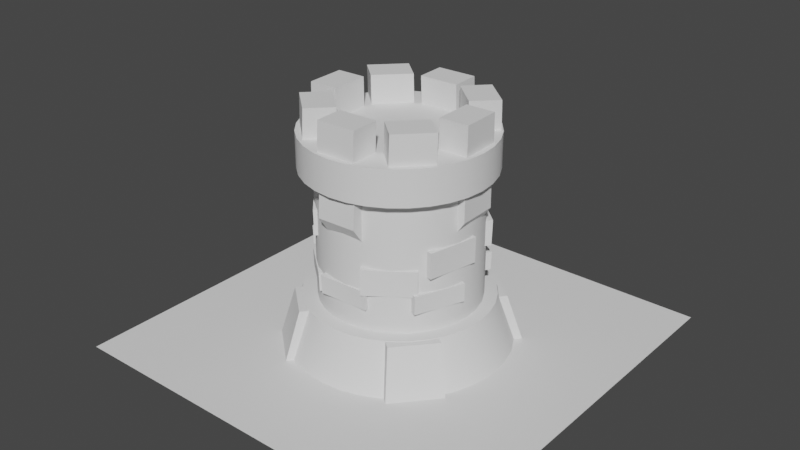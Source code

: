 # Source: torre.blend  (saved by Blender 2.82.7; exported with 4.5.12 LTS)
import bpy
from mathutils import Matrix  # noqa: F401  (used for matrix-valued properties, if any)

bpy.ops.wm.read_factory_settings(use_empty=True)
scene = bpy.context.scene
scene.name = 'Scene'

# ---- collections
col_collection = bpy.data.collections.new('Collection'); scene.collection.children.link(col_collection)

# ---- node groups
ng_auto_smooth = bpy.data.node_groups.new('Auto Smooth', 'GeometryNodeTree')
_s = ng_auto_smooth.interface.new_socket(name='Geometry', in_out='OUTPUT', socket_type='NodeSocketGeometry')
_s = ng_auto_smooth.interface.new_socket(name='Geometry', in_out='INPUT', socket_type='NodeSocketGeometry')
_s = ng_auto_smooth.interface.new_socket(name='Angle', in_out='INPUT', socket_type='NodeSocketFloat')
_s.subtype = 'ANGLE'
_s.min_value = 0.0
_s.max_value = 3.142
ng_auto_smooth.is_modifier = True
_N = ng_auto_smooth.nodes; _L = ng_auto_smooth.links
n0 = _N.new('NodeGroupOutput'); n0.name = 'Group Output'; n0.location = (480, -100)
n1 = _N.new('NodeGroupInput'); n1.name = 'Group Input'; n1.location = (-420, -300)
n2 = _N.new('NodeGroupInput'); n2.name = 'Group Input.001'; n2.location = (-60, -100)
n3 = _N.new('GeometryNodeSetShadeSmooth'); n3.name = 'Set Shade Smooth'; n3.location = (120, -100)
n3.domain = 'EDGE'
n4 = _N.new('GeometryNodeSetShadeSmooth'); n4.name = 'Set Shade Smooth.001'; n4.location = (300, -100)
n5 = _N.new('GeometryNodeInputMeshEdgeAngle'); n5.name = 'Edge Angle'; n5.location = (-420, -220)
n6 = _N.new('GeometryNodeInputEdgeSmooth'); n6.name = 'Is Edge Smooth'; n6.location = (-60, -160)
n7 = _N.new('GeometryNodeInputShadeSmooth'); n7.name = 'Is Face Smooth'; n7.location = (-240, -340)
n8 = _N.new('FunctionNodeBooleanMath'); n8.name = 'Boolean Math'; n8.location = (-60, -220)
n9 = _N.new('FunctionNodeCompare'); n9.name = 'Compare'; n9.location = (-240, -180)
n9.operation = 'LESS_EQUAL'
_L.new(n5.outputs[0], n9.inputs[0])
_L.new(n4.outputs[0], n0.inputs[0])
_L.new(n1.outputs[1], n9.inputs[1])
_L.new(n9.outputs[0], n8.inputs[0])
_L.new(n7.outputs[0], n8.inputs[1])
_L.new(n2.outputs[0], n3.inputs[0])
_L.new(n6.outputs[0], n3.inputs[1])
_L.new(n3.outputs[0], n4.inputs[0])
_L.new(n8.outputs[0], n3.inputs[2])
n0.is_active_output = True

# ---- world
world_world = bpy.data.worlds.new('World'); scene.world = world_world
world_world.use_nodes = True; world_world.node_tree.nodes.clear()
_N = world_world.node_tree.nodes; _L = world_world.node_tree.links
n0 = _N.new('ShaderNodeOutputWorld'); n0.name = 'World Output'; n0.location = (300, 300)
n1 = _N.new('ShaderNodeBackground'); n1.name = 'Background'; n1.location = (10, 300)
n1.inputs[0].default_value = (0.05088, 0.05088, 0.05088, 1.0)
_L.new(n1.outputs[0], n0.inputs[0])
n0.is_active_output = True
world_world.color = (0.05088, 0.05088, 0.05088)
world_world.use_sun_shadow = False
world_world.sun_shadow_jitter_overblur = 0.0

# ---- meshes
me_cylinder = bpy.data.meshes.new('Cylinder')
me_cylinder.from_pydata([(-2.998e-09, 0.9438, -1.0), (9.597e-10, 0.7776, 0.8983), (0.1841, 0.9257, -1.0), (0.1517, 0.7627, 0.8983), (0.3612, 0.872, -1.0), (0.2976, 0.7184, 0.8983), (0.5243, 0.7847, -1.0), (0.432, 0.6466, 0.8983), (0.6674, 0.6674, -1.0), (0.5498, 0.5498, 0.8983), (0.7847, 0.5243, -1.0), (0.6466, 0.432, 0.8983), (0.872, 0.3612, -1.0), (0.7184, 0.2976, 0.8983), (0.9257, 0.1841, -1.0), (0.7627, 0.1517, 0.8983), (0.9438, 8.652e-08, -1.0), (0.7776, 9.413e-08, 0.8983), (0.9257, -0.1841, -1.0), (0.7627, -0.1517, 0.8983), (0.872, -0.3612, -1.0), (0.7184, -0.2976, 0.8983), (0.7847, -0.5243, -1.0), (0.6466, -0.432, 0.8983), (0.6674, -0.6674, -1.0), (0.5498, -0.5498, 0.8983), (0.5243, -0.7847, -1.0), (0.432, -0.6466, 0.8983), (0.3612, -0.872, -1.0), (0.2976, -0.7184, 0.8983), (0.1841, -0.9257, -1.0), (0.1517, -0.7627, 0.8983), (-3.105e-07, -0.9438, -1.0), (-2.524e-07, -0.7776, 0.8983), (-0.1841, -0.9257, -1.0), (-0.1517, -0.7627, 0.8983), (-0.3612, -0.872, -1.0), (-0.2976, -0.7184, 0.8983), (-0.5243, -0.7847, -1.0), (-0.432, -0.6466, 0.8983), (-0.6674, -0.6674, -1.0), (-0.5498, -0.5498, 0.8983), (-0.7847, -0.5243, -1.0), (-0.6466, -0.432, 0.8983), (-0.872, -0.3612, -1.0), (-0.7184, -0.2976, 0.8983), (-0.9257, -0.1841, -1.0), (-0.7627, -0.1517, 0.8983), (-0.9438, 9.266e-07, -1.0), (-0.7776, 7.863e-07, 0.8983), (-0.9257, 0.1841, -1.0), (-0.7627, 0.1517, 0.8983), (-0.872, 0.3612, -1.0), (-0.7184, 0.2976, 0.8983), (-0.7847, 0.5243, -1.0), (-0.6465, 0.432, 0.8983), (-0.6674, 0.6674, -1.0), (-0.5498, 0.5498, 0.8983), (-0.5243, 0.7847, -1.0), (-0.432, 0.6466, 0.8983), (-0.3612, 0.872, -1.0), (-0.2976, 0.7184, 0.8983), (-0.1841, 0.9257, -1.0), (-0.1517, 0.7627, 0.8983)], [], [(0, 1, 3, 2), (2, 3, 5, 4), (4, 5, 7, 6), (6, 7, 9, 8), (8, 9, 11, 10), (10, 11, 13, 12), (12, 13, 15, 14), (14, 15, 17, 16), (16, 17, 19, 18), (18, 19, 21, 20), (20, 21, 23, 22), (22, 23, 25, 24), (24, 25, 27, 26), (26, 27, 29, 28), (28, 29, 31, 30), (30, 31, 33, 32), (32, 33, 35, 34), (34, 35, 37, 36), (36, 37, 39, 38), (38, 39, 41, 40), (40, 41, 43, 42), (42, 43, 45, 44), (44, 45, 47, 46), (46, 47, 49, 48), (48, 49, 51, 50), (50, 51, 53, 52), (52, 53, 55, 54), (54, 55, 57, 56), (56, 57, 59, 58), (58, 59, 61, 60), (3, 1, 63, 61, 59, 57, 55, 53, 51, 49, 47, 45, 43, 41, 39, 37, 35, 33, 31, 29, 27, 25, 23, 21, 19, 17, 15, 13, 11, 9, 7, 5), (60, 61, 63, 62), (62, 63, 1, 0), (0, 2, 4, 6, 8, 10, 12, 14, 16, 18, 20, 22, 24, 26, 28, 30, 32, 34, 36, 38, 40, 42, 44, 46, 48, 50, 52, 54, 56, 58, 60, 62)])
me_cylinder.polygons.foreach_set('use_smooth', [True] * 34)
_uv = me_cylinder.uv_layers.new(name='UVMap')
_uv.uv.foreach_set('vector', [1.0, 0.5, 1.0, 1.0, 0.9688, 1.0, 0.9688, 0.5, 0.9688, 0.5, 0.9688, 1.0, 0.9375, 1.0, 0.9375, 0.5, 0.9375, 0.5, 0.9375, 1.0, 0.9062, 1.0, 0.9062, 0.5, 0.9062, 0.5, 0.9062, 1.0, 0.875, 1.0, 0.875, 0.5, 0.875, 0.5, 0.875, 1.0, 0.8438, 1.0, 0.8438, 0.5, 0.8438, 0.5, 0.8438, 1.0, 0.8125, 1.0, 0.8125, 0.5, 0.8125, 0.5, 0.8125, 1.0, 0.7812, 1.0, 0.7812, 0.5, 0.7812, 0.5, 0.7812, 1.0, 0.75, 1.0, 0.75, 0.5, 0.75, 0.5, 0.75, 1.0, 0.7188, 1.0, 0.7188, 0.5, 0.7188, 0.5, 0.7188, 1.0, 0.6875, 1.0, 0.6875, 0.5, 0.6875, 0.5, 0.6875, 1.0, 0.6562, 1.0, 0.6562, 0.5, 0.6562, 0.5, 0.6562, 1.0, 0.625, 1.0, 0.625, 0.5, 0.625, 0.5, 0.625, 1.0, 0.5938, 1.0, 0.5938, 0.5, 0.5938, 0.5, 0.5938, 1.0, 0.5625, 1.0, 0.5625, 0.5, 0.5625, 0.5, 0.5625, 1.0, 0.5312, 1.0, 0.5312, 0.5, 0.5312, 0.5, 0.5312, 1.0, 0.5, 1.0, 0.5, 0.5, 0.5, 0.5, 0.5, 1.0, 0.4688, 1.0, 0.4688, 0.5, 0.4688, 0.5, 0.4688, 1.0, 0.4375, 1.0, 0.4375, 0.5, 0.4375, 0.5, 0.4375, 1.0, 0.4062, 1.0, 0.4062, 0.5, 0.4062, 0.5, 0.4062, 1.0, 0.375, 1.0, 0.375, 0.5, 0.375, 0.5, 0.375, 1.0, 0.3438, 1.0, 0.3438, 0.5, 0.3438, 0.5, 0.3438, 1.0, 0.3125, 1.0, 0.3125, 0.5, 0.3125, 0.5, 0.3125, 1.0, 0.2812, 1.0, 0.2812, 0.5, 0.2812, 0.5, 0.2812, 1.0, 0.25, 1.0, 0.25, 0.5, 0.25, 0.5, 0.25, 1.0, 0.2188, 1.0, 0.2188, 0.5, 0.2188, 0.5, 0.2188, 1.0, 0.1875, 1.0, 0.1875, 0.5, 0.1875, 0.5, 0.1875, 1.0, 0.1562, 1.0, 0.1562, 0.5, 0.1562, 0.5, 0.1562, 1.0, 0.125, 1.0, 0.125, 0.5, 0.125, 0.5, 0.125, 1.0, 0.09375, 1.0, 0.09375, 0.5, 0.09375, 0.5, 0.09375, 1.0, 0.0625, 1.0, 0.0625, 0.5, 0.2968, 0.4854, 0.25, 0.49, 0.2032, 0.4854, 0.1582, 0.4717, 0.1167, 0.4496, 0.08029, 0.4197, 0.05045, 0.3833, 0.02827, 0.3418, 0.01461, 0.2968, 0.01, 0.25, 0.01461, 0.2032, 0.02827, 0.1582, 0.05045, 0.1167, 0.08029, 0.08029, 0.1167, 0.05045, 0.1582, 0.02827, 0.2032, 0.01461, 0.25, 0.01, 0.2968, 0.01461, 0.3418, 0.02827, 0.3833, 0.05045, 0.4197, 0.08029, 0.4496, 0.1167, 0.4717, 0.1582, 0.4854, 0.2032, 0.49, 0.25, 0.4854, 0.2968, 0.4717, 0.3418, 0.4496, 0.3833, 0.4197, 0.4197, 0.3833, 0.4496, 0.3418, 0.4717, 0.0625, 0.5, 0.0625, 1.0, 0.03125, 1.0, 0.03125, 0.5, 0.03125, 0.5, 0.03125, 1.0, 0.0, 1.0, 0.0, 0.5, 0.75, 0.49, 0.7968, 0.4854, 0.8418, 0.4717, 0.8833, 0.4496, 0.9197, 0.4197, 0.9496, 0.3833, 0.9717, 0.3418, 0.9854, 0.2968, 0.99, 0.25, 0.9854, 0.2032, 0.9717, 0.1582, 0.9496, 0.1167, 0.9197, 0.08029, 0.8833, 0.05045, 0.8418, 0.02827, 0.7968, 0.01461, 0.75, 0.01, 0.7032, 0.01461, 0.6582, 0.02827, 0.6167, 0.05045, 0.5803, 0.08029, 0.5504, 0.1167, 0.5283, 0.1582, 0.5146, 0.2032, 0.51, 0.25, 0.5146, 0.2968, 0.5283, 0.3418, 0.5504, 0.3833, 0.5803, 0.4197, 0.6167, 0.4496, 0.6582, 0.4717, 0.7032, 0.4854])
me_cylinder.use_remesh_fix_poles = True
me_cylinder.use_remesh_preserve_attributes = False
me_cylinder.use_mirror_vertex_groups = False
me_cylinder.update()
me_cylinder_001 = bpy.data.meshes.new('Cylinder.001')
me_cylinder_001.from_pydata([(0.0, 1.0, -1.0), (0.0, 1.0, 1.0), (0.1951, 0.9808, -1.0), (0.1951, 0.9808, 1.0), (0.3827, 0.9239, -1.0), (0.3827, 0.9239, 1.0), (0.5556, 0.8315, -1.0), (0.5556, 0.8315, 1.0), (0.7071, 0.7071, -1.0), (0.7071, 0.7071, 1.0), (0.8315, 0.5556, -1.0), (0.8315, 0.5556, 1.0), (0.9239, 0.3827, -1.0), (0.9239, 0.3827, 1.0), (0.9808, 0.1951, -1.0), (0.9808, 0.1951, 1.0), (1.0, 7.55e-08, -1.0), (1.0, 7.55e-08, 1.0), (0.9808, -0.1951, -1.0), (0.9808, -0.1951, 1.0), (0.9239, -0.3827, -1.0), (0.9239, -0.3827, 1.0), (0.8315, -0.5556, -1.0), (0.8315, -0.5556, 1.0), (0.7071, -0.7071, -1.0), (0.7071, -0.7071, 1.0), (0.5556, -0.8315, -1.0), (0.5556, -0.8315, 1.0), (0.3827, -0.9239, -1.0), (0.3827, -0.9239, 1.0), (0.1951, -0.9808, -1.0), (0.1951, -0.9808, 1.0), (-3.258e-07, -1.0, -1.0), (-3.258e-07, -1.0, 1.0), (-0.1951, -0.9808, -1.0), (-0.1951, -0.9808, 1.0), (-0.3827, -0.9239, -1.0), (-0.3827, -0.9239, 1.0), (-0.5556, -0.8315, -1.0), (-0.5556, -0.8315, 1.0), (-0.7071, -0.7071, -1.0), (-0.7071, -0.7071, 1.0), (-0.8315, -0.5556, -1.0), (-0.8315, -0.5556, 1.0), (-0.9239, -0.3827, -1.0), (-0.9239, -0.3827, 1.0), (-0.9808, -0.1951, -1.0), (-0.9808, -0.1951, 1.0), (-1.0, 9.656e-07, -1.0), (-1.0, 9.656e-07, 1.0), (-0.9808, 0.1951, -1.0), (-0.9808, 0.1951, 1.0), (-0.9239, 0.3827, -1.0), (-0.9239, 0.3827, 1.0), (-0.8315, 0.5556, -1.0), (-0.8315, 0.5556, 1.0), (-0.7071, 0.7071, -1.0), (-0.7071, 0.7071, 1.0), (-0.5556, 0.8315, -1.0), (-0.5556, 0.8315, 1.0), (-0.3827, 0.9239, -1.0), (-0.3827, 0.9239, 1.0), (-0.1951, 0.9808, -1.0), (-0.1951, 0.9808, 1.0)], [], [(0, 1, 3, 2), (2, 3, 5, 4), (4, 5, 7, 6), (6, 7, 9, 8), (8, 9, 11, 10), (10, 11, 13, 12), (12, 13, 15, 14), (14, 15, 17, 16), (16, 17, 19, 18), (18, 19, 21, 20), (20, 21, 23, 22), (22, 23, 25, 24), (24, 25, 27, 26), (26, 27, 29, 28), (28, 29, 31, 30), (30, 31, 33, 32), (32, 33, 35, 34), (34, 35, 37, 36), (36, 37, 39, 38), (38, 39, 41, 40), (40, 41, 43, 42), (42, 43, 45, 44), (44, 45, 47, 46), (46, 47, 49, 48), (48, 49, 51, 50), (50, 51, 53, 52), (52, 53, 55, 54), (54, 55, 57, 56), (56, 57, 59, 58), (58, 59, 61, 60), (3, 1, 63, 61, 59, 57, 55, 53, 51, 49, 47, 45, 43, 41, 39, 37, 35, 33, 31, 29, 27, 25, 23, 21, 19, 17, 15, 13, 11, 9, 7, 5), (60, 61, 63, 62), (62, 63, 1, 0), (0, 2, 4, 6, 8, 10, 12, 14, 16, 18, 20, 22, 24, 26, 28, 30, 32, 34, 36, 38, 40, 42, 44, 46, 48, 50, 52, 54, 56, 58, 60, 62)])
me_cylinder_001.polygons.foreach_set('use_smooth', [True] * 34)
_uv = me_cylinder_001.uv_layers.new(name='UVMap')
_uv.uv.foreach_set('vector', [1.0, 0.5, 1.0, 1.0, 0.9688, 1.0, 0.9688, 0.5, 0.9688, 0.5, 0.9688, 1.0, 0.9375, 1.0, 0.9375, 0.5, 0.9375, 0.5, 0.9375, 1.0, 0.9062, 1.0, 0.9062, 0.5, 0.9062, 0.5, 0.9062, 1.0, 0.875, 1.0, 0.875, 0.5, 0.875, 0.5, 0.875, 1.0, 0.8438, 1.0, 0.8438, 0.5, 0.8438, 0.5, 0.8438, 1.0, 0.8125, 1.0, 0.8125, 0.5, 0.8125, 0.5, 0.8125, 1.0, 0.7812, 1.0, 0.7812, 0.5, 0.7812, 0.5, 0.7812, 1.0, 0.75, 1.0, 0.75, 0.5, 0.75, 0.5, 0.75, 1.0, 0.7188, 1.0, 0.7188, 0.5, 0.7188, 0.5, 0.7188, 1.0, 0.6875, 1.0, 0.6875, 0.5, 0.6875, 0.5, 0.6875, 1.0, 0.6562, 1.0, 0.6562, 0.5, 0.6562, 0.5, 0.6562, 1.0, 0.625, 1.0, 0.625, 0.5, 0.625, 0.5, 0.625, 1.0, 0.5938, 1.0, 0.5938, 0.5, 0.5938, 0.5, 0.5938, 1.0, 0.5625, 1.0, 0.5625, 0.5, 0.5625, 0.5, 0.5625, 1.0, 0.5312, 1.0, 0.5312, 0.5, 0.5312, 0.5, 0.5312, 1.0, 0.5, 1.0, 0.5, 0.5, 0.5, 0.5, 0.5, 1.0, 0.4688, 1.0, 0.4688, 0.5, 0.4688, 0.5, 0.4688, 1.0, 0.4375, 1.0, 0.4375, 0.5, 0.4375, 0.5, 0.4375, 1.0, 0.4062, 1.0, 0.4062, 0.5, 0.4062, 0.5, 0.4062, 1.0, 0.375, 1.0, 0.375, 0.5, 0.375, 0.5, 0.375, 1.0, 0.3438, 1.0, 0.3438, 0.5, 0.3438, 0.5, 0.3438, 1.0, 0.3125, 1.0, 0.3125, 0.5, 0.3125, 0.5, 0.3125, 1.0, 0.2812, 1.0, 0.2812, 0.5, 0.2812, 0.5, 0.2812, 1.0, 0.25, 1.0, 0.25, 0.5, 0.25, 0.5, 0.25, 1.0, 0.2188, 1.0, 0.2188, 0.5, 0.2188, 0.5, 0.2188, 1.0, 0.1875, 1.0, 0.1875, 0.5, 0.1875, 0.5, 0.1875, 1.0, 0.1562, 1.0, 0.1562, 0.5, 0.1562, 0.5, 0.1562, 1.0, 0.125, 1.0, 0.125, 0.5, 0.125, 0.5, 0.125, 1.0, 0.09375, 1.0, 0.09375, 0.5, 0.09375, 0.5, 0.09375, 1.0, 0.0625, 1.0, 0.0625, 0.5, 0.2968, 0.4854, 0.25, 0.49, 0.2032, 0.4854, 0.1582, 0.4717, 0.1167, 0.4496, 0.08029, 0.4197, 0.05045, 0.3833, 0.02827, 0.3418, 0.01461, 0.2968, 0.01, 0.25, 0.01461, 0.2032, 0.02827, 0.1582, 0.05045, 0.1167, 0.08029, 0.08029, 0.1167, 0.05045, 0.1582, 0.02827, 0.2032, 0.01461, 0.25, 0.01, 0.2968, 0.01461, 0.3418, 0.02827, 0.3833, 0.05045, 0.4197, 0.08029, 0.4496, 0.1167, 0.4717, 0.1582, 0.4854, 0.2032, 0.49, 0.25, 0.4854, 0.2968, 0.4717, 0.3418, 0.4496, 0.3833, 0.4197, 0.4197, 0.3833, 0.4496, 0.3418, 0.4717, 0.0625, 0.5, 0.0625, 1.0, 0.03125, 1.0, 0.03125, 0.5, 0.03125, 0.5, 0.03125, 1.0, 0.0, 1.0, 0.0, 0.5, 0.75, 0.49, 0.7968, 0.4854, 0.8418, 0.4717, 0.8833, 0.4496, 0.9197, 0.4197, 0.9496, 0.3833, 0.9717, 0.3418, 0.9854, 0.2968, 0.99, 0.25, 0.9854, 0.2032, 0.9717, 0.1582, 0.9496, 0.1167, 0.9197, 0.08029, 0.8833, 0.05045, 0.8418, 0.02827, 0.7968, 0.01461, 0.75, 0.01, 0.7032, 0.01461, 0.6582, 0.02827, 0.6167, 0.05045, 0.5803, 0.08029, 0.5504, 0.1167, 0.5283, 0.1582, 0.5146, 0.2032, 0.51, 0.25, 0.5146, 0.2968, 0.5283, 0.3418, 0.5504, 0.3833, 0.5803, 0.4197, 0.6167, 0.4496, 0.6582, 0.4717, 0.7032, 0.4854])
me_cylinder_001.use_remesh_fix_poles = True
me_cylinder_001.use_remesh_preserve_attributes = False
me_cylinder_001.use_mirror_vertex_groups = False
me_cylinder_001.update()
me_cylinder_003 = bpy.data.meshes.new('Cylinder.003')
me_cylinder_003.from_pydata([(0.0, 1.0, -1.0), (0.0, 1.0, 1.0), (0.1951, 0.9808, -1.0), (0.1951, 0.9808, 1.0), (0.3827, 0.9239, -1.0), (0.3827, 0.9239, 1.0), (0.5556, 0.8315, -1.0), (0.5556, 0.8315, 1.0), (0.7071, 0.7071, -1.0), (0.7071, 0.7071, 1.0), (0.8315, 0.5556, -1.0), (0.8315, 0.5556, 1.0), (0.9239, 0.3827, -1.0), (0.9239, 0.3827, 1.0), (0.9808, 0.1951, -1.0), (0.9808, 0.1951, 1.0), (1.0, 7.55e-08, -1.0), (1.0, 7.55e-08, 1.0), (0.9808, -0.1951, -1.0), (0.9808, -0.1951, 1.0), (0.9239, -0.3827, -1.0), (0.9239, -0.3827, 1.0), (0.8315, -0.5556, -1.0), (0.8315, -0.5556, 1.0), (0.7071, -0.7071, -1.0), (0.7071, -0.7071, 1.0), (0.5556, -0.8315, -1.0), (0.5556, -0.8315, 1.0), (0.3827, -0.9239, -1.0), (0.3827, -0.9239, 1.0), (0.1951, -0.9808, -1.0), (0.1951, -0.9808, 1.0), (-3.258e-07, -1.0, -1.0), (-3.258e-07, -1.0, 1.0), (-0.1951, -0.9808, -1.0), (-0.1951, -0.9808, 1.0), (-0.3827, -0.9239, -1.0), (-0.3827, -0.9239, 1.0), (-0.5556, -0.8315, -1.0), (-0.5556, -0.8315, 1.0), (-0.7071, -0.7071, -1.0), (-0.7071, -0.7071, 1.0), (-0.8315, -0.5556, -1.0), (-0.8315, -0.5556, 1.0), (-0.9239, -0.3827, -1.0), (-0.9239, -0.3827, 1.0), (-0.9808, -0.1951, -1.0), (-0.9808, -0.1951, 1.0), (-1.0, 9.656e-07, -1.0), (-1.0, 9.656e-07, 1.0), (-0.9808, 0.1951, -1.0), (-0.9808, 0.1951, 1.0), (-0.9239, 0.3827, -1.0), (-0.9239, 0.3827, 1.0), (-0.8315, 0.5556, -1.0), (-0.8315, 0.5556, 1.0), (-0.7071, 0.7071, -1.0), (-0.7071, 0.7071, 1.0), (-0.5556, 0.8315, -1.0), (-0.5556, 0.8315, 1.0), (-0.3827, 0.9239, -1.0), (-0.3827, 0.9239, 1.0), (-0.1951, 0.9808, -1.0), (-0.1951, 0.9808, 1.0)], [], [(0, 1, 3, 2), (2, 3, 5, 4), (4, 5, 7, 6), (6, 7, 9, 8), (8, 9, 11, 10), (10, 11, 13, 12), (12, 13, 15, 14), (14, 15, 17, 16), (16, 17, 19, 18), (18, 19, 21, 20), (20, 21, 23, 22), (22, 23, 25, 24), (24, 25, 27, 26), (26, 27, 29, 28), (28, 29, 31, 30), (30, 31, 33, 32), (32, 33, 35, 34), (34, 35, 37, 36), (36, 37, 39, 38), (38, 39, 41, 40), (40, 41, 43, 42), (42, 43, 45, 44), (44, 45, 47, 46), (46, 47, 49, 48), (48, 49, 51, 50), (50, 51, 53, 52), (52, 53, 55, 54), (54, 55, 57, 56), (56, 57, 59, 58), (58, 59, 61, 60), (3, 1, 63, 61, 59, 57, 55, 53, 51, 49, 47, 45, 43, 41, 39, 37, 35, 33, 31, 29, 27, 25, 23, 21, 19, 17, 15, 13, 11, 9, 7, 5), (60, 61, 63, 62), (62, 63, 1, 0), (0, 2, 4, 6, 8, 10, 12, 14, 16, 18, 20, 22, 24, 26, 28, 30, 32, 34, 36, 38, 40, 42, 44, 46, 48, 50, 52, 54, 56, 58, 60, 62)])
me_cylinder_003.polygons.foreach_set('use_smooth', [True] * 34)
_uv = me_cylinder_003.uv_layers.new(name='UVMap')
_uv.uv.foreach_set('vector', [1.0, 0.5, 1.0, 1.0, 0.9688, 1.0, 0.9688, 0.5, 0.9688, 0.5, 0.9688, 1.0, 0.9375, 1.0, 0.9375, 0.5, 0.9375, 0.5, 0.9375, 1.0, 0.9062, 1.0, 0.9062, 0.5, 0.9062, 0.5, 0.9062, 1.0, 0.875, 1.0, 0.875, 0.5, 0.875, 0.5, 0.875, 1.0, 0.8438, 1.0, 0.8438, 0.5, 0.8438, 0.5, 0.8438, 1.0, 0.8125, 1.0, 0.8125, 0.5, 0.8125, 0.5, 0.8125, 1.0, 0.7812, 1.0, 0.7812, 0.5, 0.7812, 0.5, 0.7812, 1.0, 0.75, 1.0, 0.75, 0.5, 0.75, 0.5, 0.75, 1.0, 0.7188, 1.0, 0.7188, 0.5, 0.7188, 0.5, 0.7188, 1.0, 0.6875, 1.0, 0.6875, 0.5, 0.6875, 0.5, 0.6875, 1.0, 0.6562, 1.0, 0.6562, 0.5, 0.6562, 0.5, 0.6562, 1.0, 0.625, 1.0, 0.625, 0.5, 0.625, 0.5, 0.625, 1.0, 0.5938, 1.0, 0.5938, 0.5, 0.5938, 0.5, 0.5938, 1.0, 0.5625, 1.0, 0.5625, 0.5, 0.5625, 0.5, 0.5625, 1.0, 0.5312, 1.0, 0.5312, 0.5, 0.5312, 0.5, 0.5312, 1.0, 0.5, 1.0, 0.5, 0.5, 0.5, 0.5, 0.5, 1.0, 0.4688, 1.0, 0.4688, 0.5, 0.4688, 0.5, 0.4688, 1.0, 0.4375, 1.0, 0.4375, 0.5, 0.4375, 0.5, 0.4375, 1.0, 0.4062, 1.0, 0.4062, 0.5, 0.4062, 0.5, 0.4062, 1.0, 0.375, 1.0, 0.375, 0.5, 0.375, 0.5, 0.375, 1.0, 0.3438, 1.0, 0.3438, 0.5, 0.3438, 0.5, 0.3438, 1.0, 0.3125, 1.0, 0.3125, 0.5, 0.3125, 0.5, 0.3125, 1.0, 0.2812, 1.0, 0.2812, 0.5, 0.2812, 0.5, 0.2812, 1.0, 0.25, 1.0, 0.25, 0.5, 0.25, 0.5, 0.25, 1.0, 0.2188, 1.0, 0.2188, 0.5, 0.2188, 0.5, 0.2188, 1.0, 0.1875, 1.0, 0.1875, 0.5, 0.1875, 0.5, 0.1875, 1.0, 0.1562, 1.0, 0.1562, 0.5, 0.1562, 0.5, 0.1562, 1.0, 0.125, 1.0, 0.125, 0.5, 0.125, 0.5, 0.125, 1.0, 0.09375, 1.0, 0.09375, 0.5, 0.09375, 0.5, 0.09375, 1.0, 0.0625, 1.0, 0.0625, 0.5, 0.2968, 0.4854, 0.25, 0.49, 0.2032, 0.4854, 0.1582, 0.4717, 0.1167, 0.4496, 0.08029, 0.4197, 0.05045, 0.3833, 0.02827, 0.3418, 0.01461, 0.2968, 0.01, 0.25, 0.01461, 0.2032, 0.02827, 0.1582, 0.05045, 0.1167, 0.08029, 0.08029, 0.1167, 0.05045, 0.1582, 0.02827, 0.2032, 0.01461, 0.25, 0.01, 0.2968, 0.01461, 0.3418, 0.02827, 0.3833, 0.05045, 0.4197, 0.08029, 0.4496, 0.1167, 0.4717, 0.1582, 0.4854, 0.2032, 0.49, 0.25, 0.4854, 0.2968, 0.4717, 0.3418, 0.4496, 0.3833, 0.4197, 0.4197, 0.3833, 0.4496, 0.3418, 0.4717, 0.0625, 0.5, 0.0625, 1.0, 0.03125, 1.0, 0.03125, 0.5, 0.03125, 0.5, 0.03125, 1.0, 0.0, 1.0, 0.0, 0.5, 0.75, 0.49, 0.7968, 0.4854, 0.8418, 0.4717, 0.8833, 0.4496, 0.9197, 0.4197, 0.9496, 0.3833, 0.9717, 0.3418, 0.9854, 0.2968, 0.99, 0.25, 0.9854, 0.2032, 0.9717, 0.1582, 0.9496, 0.1167, 0.9197, 0.08029, 0.8833, 0.05045, 0.8418, 0.02827, 0.7968, 0.01461, 0.75, 0.01, 0.7032, 0.01461, 0.6582, 0.02827, 0.6167, 0.05045, 0.5803, 0.08029, 0.5504, 0.1167, 0.5283, 0.1582, 0.5146, 0.2032, 0.51, 0.25, 0.5146, 0.2968, 0.5283, 0.3418, 0.5504, 0.3833, 0.5803, 0.4197, 0.6167, 0.4496, 0.6582, 0.4717, 0.7032, 0.4854])
me_cylinder_003.use_remesh_fix_poles = True
me_cylinder_003.use_remesh_preserve_attributes = False
me_cylinder_003.use_mirror_vertex_groups = False
me_cylinder_003.update()
me_cube_001 = bpy.data.meshes.new('Cube.001')
me_cube_001.from_pydata([(-0.9736, -1.441, -3.942), (-0.9716, -1.36, 1.401), (-0.9757, 0.4005, -3.942), (-0.9726, 0.5229, 1.401), (0.9575, -1.445, -3.942), (0.9595, -1.363, 1.401), (0.9554, 0.3964, -3.942), (0.9585, 0.5205, 1.401)], [], [(0, 1, 3, 2), (2, 3, 7, 6), (6, 7, 5, 4), (4, 5, 1, 0), (2, 6, 4, 0), (7, 3, 1, 5)])
_uv = me_cube_001.uv_layers.new(name='UVMap')
_uv.uv.foreach_set('vector', [0.375, 0.0, 0.625, 0.0, 0.625, 0.25, 0.375, 0.25, 0.375, 0.25, 0.625, 0.25, 0.625, 0.5, 0.375, 0.5, 0.375, 0.5, 0.625, 0.5, 0.625, 0.75, 0.375, 0.75, 0.375, 0.75, 0.625, 0.75, 0.625, 1.0, 0.375, 1.0, 0.125, 0.5, 0.375, 0.5, 0.375, 0.75, 0.125, 0.75, 0.625, 0.5, 0.875, 0.5, 0.875, 0.75, 0.625, 0.75])
me_cube_001.use_remesh_fix_poles = True
me_cube_001.use_remesh_preserve_attributes = False
me_cube_001.use_mirror_vertex_groups = False
me_cube_001.update()
me_cube_007 = bpy.data.meshes.new('Cube.007')
me_cube_007.from_pydata([(-0.8026, -1.356, -3.942), (-0.8436, -1.297, 1.401), (-0.7697, 0.5278, -3.942), (-0.826, 0.6089, 1.401), (1.087, -1.295, -3.942), (1.065, -1.264, 1.401), (1.12, 0.5886, -3.942), (1.083, 0.6417, 1.401)], [], [(0, 1, 3, 2), (2, 3, 7, 6), (6, 7, 5, 4), (4, 5, 1, 0), (2, 6, 4, 0), (7, 3, 1, 5)])
_uv = me_cube_007.uv_layers.new(name='UVMap')
_uv.uv.foreach_set('vector', [0.375, 0.0, 0.625, 0.0, 0.625, 0.25, 0.375, 0.25, 0.375, 0.25, 0.625, 0.25, 0.625, 0.5, 0.375, 0.5, 0.375, 0.5, 0.625, 0.5, 0.625, 0.75, 0.375, 0.75, 0.375, 0.75, 0.625, 0.75, 0.625, 1.0, 0.375, 1.0, 0.125, 0.5, 0.375, 0.5, 0.375, 0.75, 0.125, 0.75, 0.625, 0.5, 0.875, 0.5, 0.875, 0.75, 0.625, 0.75])
me_cube_007.use_remesh_fix_poles = True
me_cube_007.use_remesh_preserve_attributes = False
me_cube_007.use_mirror_vertex_groups = False
me_cube_007.update()
me_cube_010 = bpy.data.meshes.new('Cube.010')
me_cube_010.from_pydata([(-0.8189, -1.142, -3.942), (-0.8417, -1.141, 1.401), (-0.8167, 0.7891, -3.942), (-0.8404, 0.7902, 1.401), (1.023, -1.138, -3.942), (1.041, -1.139, 1.401), (1.025, 0.7929, -3.942), (1.043, 0.792, 1.401)], [], [(0, 1, 3, 2), (2, 3, 7, 6), (6, 7, 5, 4), (4, 5, 1, 0), (2, 6, 4, 0), (7, 3, 1, 5)])
_uv = me_cube_010.uv_layers.new(name='UVMap')
_uv.uv.foreach_set('vector', [0.375, 0.0, 0.625, 0.0, 0.625, 0.25, 0.375, 0.25, 0.375, 0.25, 0.625, 0.25, 0.625, 0.5, 0.375, 0.5, 0.375, 0.5, 0.625, 0.5, 0.625, 0.75, 0.375, 0.75, 0.375, 0.75, 0.625, 0.75, 0.625, 1.0, 0.375, 1.0, 0.125, 0.5, 0.375, 0.5, 0.375, 0.75, 0.125, 0.75, 0.625, 0.5, 0.875, 0.5, 0.875, 0.75, 0.625, 0.75])
me_cube_010.use_remesh_fix_poles = True
me_cube_010.use_remesh_preserve_attributes = False
me_cube_010.use_mirror_vertex_groups = False
me_cube_010.update()
me_cube_011 = bpy.data.meshes.new('Cube.011')
me_cube_011.from_pydata([(-0.9428, -1.092, -3.942), (-0.9227, -1.067, 1.401), (-0.9758, 0.7969, -3.942), (-0.9405, 0.842, 1.401), (0.9407, -1.153, -3.942), (0.9829, -1.099, 1.401), (0.9076, 0.7364, -3.942), (0.9651, 0.8098, 1.401)], [], [(0, 1, 3, 2), (2, 3, 7, 6), (6, 7, 5, 4), (4, 5, 1, 0), (2, 6, 4, 0), (7, 3, 1, 5)])
_uv = me_cube_011.uv_layers.new(name='UVMap')
_uv.uv.foreach_set('vector', [0.375, 0.0, 0.625, 0.0, 0.625, 0.25, 0.375, 0.25, 0.375, 0.25, 0.625, 0.25, 0.625, 0.5, 0.375, 0.5, 0.375, 0.5, 0.625, 0.5, 0.625, 0.75, 0.375, 0.75, 0.375, 0.75, 0.625, 0.75, 0.625, 1.0, 0.375, 1.0, 0.125, 0.5, 0.375, 0.5, 0.375, 0.75, 0.125, 0.75, 0.625, 0.5, 0.875, 0.5, 0.875, 0.75, 0.625, 0.75])
me_cube_011.use_remesh_fix_poles = True
me_cube_011.use_remesh_preserve_attributes = False
me_cube_011.use_mirror_vertex_groups = False
me_cube_011.update()
me_cube_012 = bpy.data.meshes.new('Cube.012')
me_cube_012.from_pydata([(-0.9669, -1.178, -3.942), (-0.9649, -1.097, 1.401), (-0.969, 0.6637, -3.942), (-0.9659, 0.7862, 1.401), (0.9641, -1.182, -3.942), (0.9662, -1.099, 1.401), (0.9621, 0.6597, -3.942), (0.9652, 0.7838, 1.401)], [], [(0, 1, 3, 2), (2, 3, 7, 6), (6, 7, 5, 4), (4, 5, 1, 0), (2, 6, 4, 0), (7, 3, 1, 5)])
_uv = me_cube_012.uv_layers.new(name='UVMap')
_uv.uv.foreach_set('vector', [0.375, 0.0, 0.625, 0.0, 0.625, 0.25, 0.375, 0.25, 0.375, 0.25, 0.625, 0.25, 0.625, 0.5, 0.375, 0.5, 0.375, 0.5, 0.625, 0.5, 0.625, 0.75, 0.375, 0.75, 0.375, 0.75, 0.625, 0.75, 0.625, 1.0, 0.375, 1.0, 0.125, 0.5, 0.375, 0.5, 0.375, 0.75, 0.125, 0.75, 0.625, 0.5, 0.875, 0.5, 0.875, 0.75, 0.625, 0.75])
me_cube_012.use_remesh_fix_poles = True
me_cube_012.use_remesh_preserve_attributes = False
me_cube_012.use_mirror_vertex_groups = False
me_cube_012.update()
me_cube_013 = bpy.data.meshes.new('Cube.013')
me_cube_013.from_pydata([(-0.9395, -1.158, -3.942), (-0.9805, -1.099, 1.401), (-0.9066, 0.725, -3.942), (-0.9629, 0.8062, 1.401), (0.9497, -1.098, -3.942), (0.9282, -1.067, 1.401), (0.9826, 0.7858, -3.942), (0.9457, 0.8389, 1.401)], [], [(0, 1, 3, 2), (2, 3, 7, 6), (6, 7, 5, 4), (4, 5, 1, 0), (2, 6, 4, 0), (7, 3, 1, 5)])
_uv = me_cube_013.uv_layers.new(name='UVMap')
_uv.uv.foreach_set('vector', [0.375, 0.0, 0.625, 0.0, 0.625, 0.25, 0.375, 0.25, 0.375, 0.25, 0.625, 0.25, 0.625, 0.5, 0.375, 0.5, 0.375, 0.5, 0.625, 0.5, 0.625, 0.75, 0.375, 0.75, 0.375, 0.75, 0.625, 0.75, 0.625, 1.0, 0.375, 1.0, 0.125, 0.5, 0.375, 0.5, 0.375, 0.75, 0.125, 0.75, 0.625, 0.5, 0.875, 0.5, 0.875, 0.75, 0.625, 0.75])
me_cube_013.use_remesh_fix_poles = True
me_cube_013.use_remesh_preserve_attributes = False
me_cube_013.use_mirror_vertex_groups = False
me_cube_013.update()
me_cube_014 = bpy.data.meshes.new('Cube.014')
me_cube_014.from_pydata([(-1.013, -1.133, -3.942), (-1.036, -1.132, 1.401), (-1.011, 0.7981, -3.942), (-1.035, 0.7992, 1.401), (0.8284, -1.129, -3.942), (0.8472, -1.13, 1.401), (0.8306, 0.8019, -3.942), (0.8485, 0.8011, 1.401)], [], [(0, 1, 3, 2), (2, 3, 7, 6), (6, 7, 5, 4), (4, 5, 1, 0), (2, 6, 4, 0), (7, 3, 1, 5)])
_uv = me_cube_014.uv_layers.new(name='UVMap')
_uv.uv.foreach_set('vector', [0.375, 0.0, 0.625, 0.0, 0.625, 0.25, 0.375, 0.25, 0.375, 0.25, 0.625, 0.25, 0.625, 0.5, 0.375, 0.5, 0.375, 0.5, 0.625, 0.5, 0.625, 0.75, 0.375, 0.75, 0.375, 0.75, 0.625, 0.75, 0.625, 1.0, 0.375, 1.0, 0.125, 0.5, 0.375, 0.5, 0.375, 0.75, 0.125, 0.75, 0.625, 0.5, 0.875, 0.5, 0.875, 0.75, 0.625, 0.75])
me_cube_014.use_remesh_fix_poles = True
me_cube_014.use_remesh_preserve_attributes = False
me_cube_014.use_mirror_vertex_groups = False
me_cube_014.update()
me_cube_015 = bpy.data.meshes.new('Cube.015')
me_cube_015.from_pydata([(-1.088, -1.278, -3.942), (-1.068, -1.252, 1.401), (-1.121, 0.6114, -3.942), (-1.086, 0.6564, 1.401), (0.7952, -1.338, -3.942), (0.8374, -1.284, 1.401), (0.7621, 0.5509, -3.942), (0.8196, 0.6242, 1.401)], [], [(0, 1, 3, 2), (2, 3, 7, 6), (6, 7, 5, 4), (4, 5, 1, 0), (2, 6, 4, 0), (7, 3, 1, 5)])
_uv = me_cube_015.uv_layers.new(name='UVMap')
_uv.uv.foreach_set('vector', [0.375, 0.0, 0.625, 0.0, 0.625, 0.25, 0.375, 0.25, 0.375, 0.25, 0.625, 0.25, 0.625, 0.5, 0.375, 0.5, 0.375, 0.5, 0.625, 0.5, 0.625, 0.75, 0.375, 0.75, 0.375, 0.75, 0.625, 0.75, 0.625, 1.0, 0.375, 1.0, 0.125, 0.5, 0.375, 0.5, 0.375, 0.75, 0.125, 0.75, 0.625, 0.5, 0.875, 0.5, 0.875, 0.75, 0.625, 0.75])
me_cube_015.use_remesh_fix_poles = True
me_cube_015.use_remesh_preserve_attributes = False
me_cube_015.use_mirror_vertex_groups = False
me_cube_015.update()
me_cube_020 = bpy.data.meshes.new('Cube.020')
me_cube_020.from_pydata([(-0.9736, -1.441, -4.757), (-0.9716, -1.36, 2.351), (-0.9757, 0.4005, -4.757), (-0.9726, 0.5229, -1.723), (0.9575, -1.445, -4.757), (0.9595, -1.363, 2.351), (0.9554, 0.3964, -4.757), (0.9585, 0.5205, -1.723)], [], [(0, 1, 3, 2), (2, 3, 7, 6), (6, 7, 5, 4), (4, 5, 1, 0), (2, 6, 4, 0), (7, 3, 1, 5)])
_uv = me_cube_020.uv_layers.new(name='UVMap')
_uv.uv.foreach_set('vector', [0.375, 0.0, 0.625, 0.0, 0.625, 0.25, 0.375, 0.25, 0.375, 0.25, 0.625, 0.25, 0.625, 0.5, 0.375, 0.5, 0.375, 0.5, 0.625, 0.5, 0.625, 0.75, 0.375, 0.75, 0.375, 0.75, 0.625, 0.75, 0.625, 1.0, 0.375, 1.0, 0.125, 0.5, 0.375, 0.5, 0.375, 0.75, 0.125, 0.75, 0.625, 0.5, 0.875, 0.5, 0.875, 0.75, 0.625, 0.75])
me_cube_020.use_remesh_fix_poles = True
me_cube_020.use_remesh_preserve_attributes = False
me_cube_020.use_mirror_vertex_groups = False
me_cube_020.update()
me_cube_021 = bpy.data.meshes.new('Cube.021')
me_cube_021.from_pydata([(-0.8189, -1.142, -4.757), (-0.8417, -1.141, 3.015), (-0.8167, 0.7891, -4.757), (-0.8404, 0.7902, -0.8971), (1.023, -1.138, -4.757), (1.041, -1.139, 3.034), (1.025, 0.7929, -4.757), (1.043, 0.792, -0.8782)], [], [(0, 1, 3, 2), (2, 3, 7, 6), (6, 7, 5, 4), (4, 5, 1, 0), (2, 6, 4, 0), (7, 3, 1, 5)])
_uv = me_cube_021.uv_layers.new(name='UVMap')
_uv.uv.foreach_set('vector', [0.375, 0.0, 0.625, 0.0, 0.625, 0.25, 0.375, 0.25, 0.375, 0.25, 0.625, 0.25, 0.625, 0.5, 0.375, 0.5, 0.375, 0.5, 0.625, 0.5, 0.625, 0.75, 0.375, 0.75, 0.375, 0.75, 0.625, 0.75, 0.625, 1.0, 0.375, 1.0, 0.125, 0.5, 0.375, 0.5, 0.375, 0.75, 0.125, 0.75, 0.625, 0.5, 0.875, 0.5, 0.875, 0.75, 0.625, 0.75])
me_cube_021.use_remesh_fix_poles = True
me_cube_021.use_remesh_preserve_attributes = False
me_cube_021.use_mirror_vertex_groups = False
me_cube_021.update()
me_cube_022 = bpy.data.meshes.new('Cube.022')
me_cube_022.from_pydata([(-0.9669, -1.178, -4.757), (-0.9649, -1.097, 2.351), (-0.969, 0.6637, -4.757), (-0.9659, 0.7862, -1.723), (0.9641, -1.182, -4.757), (0.9662, -1.099, 2.351), (0.9621, 0.6597, -4.757), (0.9652, 0.7838, -1.723)], [], [(0, 1, 3, 2), (2, 3, 7, 6), (6, 7, 5, 4), (4, 5, 1, 0), (2, 6, 4, 0), (7, 3, 1, 5)])
_uv = me_cube_022.uv_layers.new(name='UVMap')
_uv.uv.foreach_set('vector', [0.375, 0.0, 0.625, 0.0, 0.625, 0.25, 0.375, 0.25, 0.375, 0.25, 0.625, 0.25, 0.625, 0.5, 0.375, 0.5, 0.375, 0.5, 0.625, 0.5, 0.625, 0.75, 0.375, 0.75, 0.375, 0.75, 0.625, 0.75, 0.625, 1.0, 0.375, 1.0, 0.125, 0.5, 0.375, 0.5, 0.375, 0.75, 0.125, 0.75, 0.625, 0.5, 0.875, 0.5, 0.875, 0.75, 0.625, 0.75])
me_cube_022.use_remesh_fix_poles = True
me_cube_022.use_remesh_preserve_attributes = False
me_cube_022.use_mirror_vertex_groups = False
me_cube_022.update()
me_cube_023 = bpy.data.meshes.new('Cube.023')
me_cube_023.from_pydata([(-1.013, -1.133, -4.757), (-1.036, -1.132, 2.351), (-1.011, 0.7981, -4.757), (-1.035, 0.7992, -1.723), (0.8284, -1.129, -4.757), (0.8472, -1.13, 2.351), (0.8306, 0.8019, -4.757), (0.8485, 0.8011, -1.723)], [], [(0, 1, 3, 2), (2, 3, 7, 6), (6, 7, 5, 4), (4, 5, 1, 0), (2, 6, 4, 0), (7, 3, 1, 5)])
_uv = me_cube_023.uv_layers.new(name='UVMap')
_uv.uv.foreach_set('vector', [0.375, 0.0, 0.625, 0.0, 0.625, 0.25, 0.375, 0.25, 0.375, 0.25, 0.625, 0.25, 0.625, 0.5, 0.375, 0.5, 0.375, 0.5, 0.625, 0.5, 0.625, 0.75, 0.375, 0.75, 0.375, 0.75, 0.625, 0.75, 0.625, 1.0, 0.375, 1.0, 0.125, 0.5, 0.375, 0.5, 0.375, 0.75, 0.125, 0.75, 0.625, 0.5, 0.875, 0.5, 0.875, 0.75, 0.625, 0.75])
me_cube_023.use_remesh_fix_poles = True
me_cube_023.use_remesh_preserve_attributes = False
me_cube_023.use_mirror_vertex_groups = False
me_cube_023.update()
me_cube_025 = bpy.data.meshes.new('Cube.025')
me_cube_025.from_pydata([(-0.8142, -1.648, -3.947), (-0.9227, -1.067, 0.8349), (-0.8424, -0.03434, -3.947), (-0.9405, 0.842, 0.8349), (0.7945, -1.7, -3.947), (0.9829, -1.099, 0.6388), (0.7662, -0.086, -3.947), (0.9651, 0.8098, 0.8349)], [], [(0, 1, 3, 2), (2, 3, 7, 6), (6, 7, 5, 4), (4, 5, 1, 0), (2, 6, 4, 0), (7, 3, 1, 5)])
_uv = me_cube_025.uv_layers.new(name='UVMap')
_uv.uv.foreach_set('vector', [0.375, 0.0, 0.625, 0.0, 0.625, 0.25, 0.375, 0.25, 0.375, 0.25, 0.625, 0.25, 0.625, 0.5, 0.375, 0.5, 0.375, 0.5, 0.625, 0.5, 0.625, 0.75, 0.375, 0.75, 0.375, 0.75, 0.625, 0.75, 0.625, 1.0, 0.375, 1.0, 0.125, 0.5, 0.375, 0.5, 0.375, 0.75, 0.125, 0.75, 0.625, 0.5, 0.875, 0.5, 0.875, 0.75, 0.625, 0.75])
me_cube_025.use_remesh_fix_poles = True
me_cube_025.use_remesh_preserve_attributes = False
me_cube_025.use_mirror_vertex_groups = False
me_cube_025.update()
me_cube_028 = bpy.data.meshes.new('Cube.028')
me_cube_028.from_pydata([(-0.8064, -0.2866, -3.924), (-0.9227, -1.067, 0.8349), (-0.8347, 1.327, -3.924), (-0.9405, 0.842, 0.8349), (0.8022, -0.3383, -3.924), (0.9829, -1.099, 0.6388), (0.774, 1.275, -3.924), (0.9651, 0.8098, 0.8349)], [], [(0, 1, 3, 2), (2, 3, 7, 6), (6, 7, 5, 4), (4, 5, 1, 0), (2, 6, 4, 0), (7, 3, 1, 5)])
_uv = me_cube_028.uv_layers.new(name='UVMap')
_uv.uv.foreach_set('vector', [0.375, 0.0, 0.625, 0.0, 0.625, 0.25, 0.375, 0.25, 0.375, 0.25, 0.625, 0.25, 0.625, 0.5, 0.375, 0.5, 0.375, 0.5, 0.625, 0.5, 0.625, 0.75, 0.375, 0.75, 0.375, 0.75, 0.625, 0.75, 0.625, 1.0, 0.375, 1.0, 0.125, 0.5, 0.375, 0.5, 0.375, 0.75, 0.125, 0.75, 0.625, 0.5, 0.875, 0.5, 0.875, 0.75, 0.625, 0.75])
me_cube_028.use_remesh_fix_poles = True
me_cube_028.use_remesh_preserve_attributes = False
me_cube_028.use_mirror_vertex_groups = False
me_cube_028.update()
me_cube_029 = bpy.data.meshes.new('Cube.029')
me_cube_029.from_pydata([(-0.8423, -1.613, -3.968), (-0.9227, -1.067, 0.8349), (-0.8706, 0.0002413, -3.968), (-0.9405, 0.842, 0.8349), (0.7664, -1.665, -3.968), (0.9829, -1.099, 0.6388), (0.7381, -0.05142, -3.968), (0.9651, 0.8098, 0.8349)], [], [(0, 1, 3, 2), (2, 3, 7, 6), (6, 7, 5, 4), (4, 5, 1, 0), (2, 6, 4, 0), (7, 3, 1, 5)])
_uv = me_cube_029.uv_layers.new(name='UVMap')
_uv.uv.foreach_set('vector', [0.375, 0.0, 0.625, 0.0, 0.625, 0.25, 0.375, 0.25, 0.375, 0.25, 0.625, 0.25, 0.625, 0.5, 0.375, 0.5, 0.375, 0.5, 0.625, 0.5, 0.625, 0.75, 0.375, 0.75, 0.375, 0.75, 0.625, 0.75, 0.625, 1.0, 0.375, 1.0, 0.125, 0.5, 0.375, 0.5, 0.375, 0.75, 0.125, 0.75, 0.625, 0.5, 0.875, 0.5, 0.875, 0.75, 0.625, 0.75])
me_cube_029.use_remesh_fix_poles = True
me_cube_029.use_remesh_preserve_attributes = False
me_cube_029.use_mirror_vertex_groups = False
me_cube_029.update()
me_cube_030 = bpy.data.meshes.new('Cube.030')
me_cube_030.from_pydata([(-0.8594, -1.631, -3.927), (-0.9227, -1.067, 0.8349), (-0.8888, 0.04483, -3.927), (-0.9405, 0.842, 0.8349), (0.8118, -1.685, -3.927), (0.9829, -1.099, 0.6388), (0.7824, -0.008838, -3.927), (0.9651, 0.8098, 0.8349)], [], [(0, 1, 3, 2), (2, 3, 7, 6), (6, 7, 5, 4), (4, 5, 1, 0), (2, 6, 4, 0), (7, 3, 1, 5)])
_uv = me_cube_030.uv_layers.new(name='UVMap')
_uv.uv.foreach_set('vector', [0.375, 0.0, 0.625, 0.0, 0.625, 0.25, 0.375, 0.25, 0.375, 0.25, 0.625, 0.25, 0.625, 0.5, 0.375, 0.5, 0.375, 0.5, 0.625, 0.5, 0.625, 0.75, 0.375, 0.75, 0.375, 0.75, 0.625, 0.75, 0.625, 1.0, 0.375, 1.0, 0.125, 0.5, 0.375, 0.5, 0.375, 0.75, 0.125, 0.75, 0.625, 0.5, 0.875, 0.5, 0.875, 0.75, 0.625, 0.75])
me_cube_030.use_remesh_fix_poles = True
me_cube_030.use_remesh_preserve_attributes = False
me_cube_030.use_mirror_vertex_groups = False
me_cube_030.update()
me_cube_031 = bpy.data.meshes.new('Cube.031')
me_cube_031.from_pydata([(-0.9736, -1.441, -3.942), (-0.9716, -1.36, 1.401), (-0.9757, 0.4005, -3.942), (-0.9726, 0.5229, 1.401), (0.9575, -1.445, -3.942), (0.9595, -1.363, 1.401), (0.9554, 0.3964, -3.942), (0.9585, 0.5205, 1.401)], [], [(0, 1, 3, 2), (2, 3, 7, 6), (6, 7, 5, 4), (4, 5, 1, 0), (2, 6, 4, 0), (7, 3, 1, 5)])
_uv = me_cube_031.uv_layers.new(name='UVMap')
_uv.uv.foreach_set('vector', [0.375, 0.0, 0.625, 0.0, 0.625, 0.25, 0.375, 0.25, 0.375, 0.25, 0.625, 0.25, 0.625, 0.5, 0.375, 0.5, 0.375, 0.5, 0.625, 0.5, 0.625, 0.75, 0.375, 0.75, 0.375, 0.75, 0.625, 0.75, 0.625, 1.0, 0.375, 1.0, 0.125, 0.5, 0.375, 0.5, 0.375, 0.75, 0.125, 0.75, 0.625, 0.5, 0.875, 0.5, 0.875, 0.75, 0.625, 0.75])
me_cube_031.use_remesh_fix_poles = True
me_cube_031.use_remesh_preserve_attributes = False
me_cube_031.use_mirror_vertex_groups = False
me_cube_031.update()
me_cube_033 = bpy.data.meshes.new('Cube.033')
me_cube_033.from_pydata([(-0.9736, -1.441, -3.942), (-0.9716, -1.36, 1.401), (-0.9757, 0.4005, -3.942), (-0.9726, 0.5229, 1.401), (0.9575, -1.445, -3.942), (0.9595, -1.363, 1.401), (0.9554, 0.3964, -3.942), (0.9585, 0.5205, 1.401)], [], [(0, 1, 3, 2), (2, 3, 7, 6), (6, 7, 5, 4), (4, 5, 1, 0), (2, 6, 4, 0), (7, 3, 1, 5)])
_uv = me_cube_033.uv_layers.new(name='UVMap')
_uv.uv.foreach_set('vector', [0.375, 0.0, 0.625, 0.0, 0.625, 0.25, 0.375, 0.25, 0.375, 0.25, 0.625, 0.25, 0.625, 0.5, 0.375, 0.5, 0.375, 0.5, 0.625, 0.5, 0.625, 0.75, 0.375, 0.75, 0.375, 0.75, 0.625, 0.75, 0.625, 1.0, 0.375, 1.0, 0.125, 0.5, 0.375, 0.5, 0.375, 0.75, 0.125, 0.75, 0.625, 0.5, 0.875, 0.5, 0.875, 0.75, 0.625, 0.75])
me_cube_033.use_remesh_fix_poles = True
me_cube_033.use_remesh_preserve_attributes = False
me_cube_033.use_mirror_vertex_groups = False
me_cube_033.update()
me_cube_035 = bpy.data.meshes.new('Cube.035')
me_cube_035.from_pydata([(-0.9736, -1.441, -3.942), (-0.9716, -1.36, 1.401), (-0.9757, 0.4005, -3.942), (-0.9726, 0.5229, 1.401), (0.9575, -1.445, -3.942), (0.9595, -1.363, 1.401), (0.9554, 0.3964, -3.942), (0.9585, 0.5205, 1.401)], [], [(0, 1, 3, 2), (2, 3, 7, 6), (6, 7, 5, 4), (4, 5, 1, 0), (2, 6, 4, 0), (7, 3, 1, 5)])
_uv = me_cube_035.uv_layers.new(name='UVMap')
_uv.uv.foreach_set('vector', [0.375, 0.0, 0.625, 0.0, 0.625, 0.25, 0.375, 0.25, 0.375, 0.25, 0.625, 0.25, 0.625, 0.5, 0.375, 0.5, 0.375, 0.5, 0.625, 0.5, 0.625, 0.75, 0.375, 0.75, 0.375, 0.75, 0.625, 0.75, 0.625, 1.0, 0.375, 1.0, 0.125, 0.5, 0.375, 0.5, 0.375, 0.75, 0.125, 0.75, 0.625, 0.5, 0.875, 0.5, 0.875, 0.75, 0.625, 0.75])
me_cube_035.use_remesh_fix_poles = True
me_cube_035.use_remesh_preserve_attributes = False
me_cube_035.use_mirror_vertex_groups = False
me_cube_035.update()
me_cube_037 = bpy.data.meshes.new('Cube.037')
me_cube_037.from_pydata([(-0.9736, -1.441, -3.942), (-0.9716, -1.36, 1.401), (-0.9757, 0.4005, -3.942), (-0.9726, 0.5229, 1.401), (0.9575, -1.445, -3.942), (0.9595, -1.363, 1.401), (0.9554, 0.3964, -3.942), (0.9585, 0.5205, 1.401)], [], [(0, 1, 3, 2), (2, 3, 7, 6), (6, 7, 5, 4), (4, 5, 1, 0), (2, 6, 4, 0), (7, 3, 1, 5)])
_uv = me_cube_037.uv_layers.new(name='UVMap')
_uv.uv.foreach_set('vector', [0.375, 0.0, 0.625, 0.0, 0.625, 0.25, 0.375, 0.25, 0.375, 0.25, 0.625, 0.25, 0.625, 0.5, 0.375, 0.5, 0.375, 0.5, 0.625, 0.5, 0.625, 0.75, 0.375, 0.75, 0.375, 0.75, 0.625, 0.75, 0.625, 1.0, 0.375, 1.0, 0.125, 0.5, 0.375, 0.5, 0.375, 0.75, 0.125, 0.75, 0.625, 0.5, 0.875, 0.5, 0.875, 0.75, 0.625, 0.75])
me_cube_037.use_remesh_fix_poles = True
me_cube_037.use_remesh_preserve_attributes = False
me_cube_037.use_mirror_vertex_groups = False
me_cube_037.update()
me_cube_038 = bpy.data.meshes.new('Cube.038')
me_cube_038.from_pydata([(-0.9736, -1.441, -3.942), (-0.9716, -1.36, 1.401), (-0.9757, 0.4005, -3.942), (-0.9726, 0.5229, 1.401), (0.9575, -1.445, -3.942), (0.9595, -1.363, 1.401), (0.9554, 0.3964, -3.942), (0.9585, 0.5205, 1.401)], [], [(0, 1, 3, 2), (2, 3, 7, 6), (6, 7, 5, 4), (4, 5, 1, 0), (2, 6, 4, 0), (7, 3, 1, 5)])
_uv = me_cube_038.uv_layers.new(name='UVMap')
_uv.uv.foreach_set('vector', [0.375, 0.0, 0.625, 0.0, 0.625, 0.25, 0.375, 0.25, 0.375, 0.25, 0.625, 0.25, 0.625, 0.5, 0.375, 0.5, 0.375, 0.5, 0.625, 0.5, 0.625, 0.75, 0.375, 0.75, 0.375, 0.75, 0.625, 0.75, 0.625, 1.0, 0.375, 1.0, 0.125, 0.5, 0.375, 0.5, 0.375, 0.75, 0.125, 0.75, 0.625, 0.5, 0.875, 0.5, 0.875, 0.75, 0.625, 0.75])
me_cube_038.use_remesh_fix_poles = True
me_cube_038.use_remesh_preserve_attributes = False
me_cube_038.use_mirror_vertex_groups = False
me_cube_038.update()
me_cube_039 = bpy.data.meshes.new('Cube.039')
me_cube_039.from_pydata([(-0.9736, -1.441, -3.942), (-0.9716, -1.36, 1.401), (-0.9757, 0.4005, -3.942), (-0.9726, 0.5229, 1.401), (0.9575, -1.445, -3.942), (0.9595, -1.363, 1.401), (0.9554, 0.3964, -3.942), (0.9585, 0.5205, 1.401)], [], [(0, 1, 3, 2), (2, 3, 7, 6), (6, 7, 5, 4), (4, 5, 1, 0), (2, 6, 4, 0), (7, 3, 1, 5)])
_uv = me_cube_039.uv_layers.new(name='UVMap')
_uv.uv.foreach_set('vector', [0.375, 0.0, 0.625, 0.0, 0.625, 0.25, 0.375, 0.25, 0.375, 0.25, 0.625, 0.25, 0.625, 0.5, 0.375, 0.5, 0.375, 0.5, 0.625, 0.5, 0.625, 0.75, 0.375, 0.75, 0.375, 0.75, 0.625, 0.75, 0.625, 1.0, 0.375, 1.0, 0.125, 0.5, 0.375, 0.5, 0.375, 0.75, 0.125, 0.75, 0.625, 0.5, 0.875, 0.5, 0.875, 0.75, 0.625, 0.75])
me_cube_039.use_remesh_fix_poles = True
me_cube_039.use_remesh_preserve_attributes = False
me_cube_039.use_mirror_vertex_groups = False
me_cube_039.update()
me_cube_040 = bpy.data.meshes.new('Cube.040')
me_cube_040.from_pydata([(-0.9736, -1.441, -3.942), (-0.9716, -1.36, 1.401), (-0.9757, 0.4005, -3.942), (-0.9726, 0.5229, 1.401), (0.9575, -1.445, -3.942), (0.9595, -1.363, 1.401), (0.9554, 0.3964, -3.942), (0.9585, 0.5205, 1.401)], [], [(0, 1, 3, 2), (2, 3, 7, 6), (6, 7, 5, 4), (4, 5, 1, 0), (2, 6, 4, 0), (7, 3, 1, 5)])
_uv = me_cube_040.uv_layers.new(name='UVMap')
_uv.uv.foreach_set('vector', [0.375, 0.0, 0.625, 0.0, 0.625, 0.25, 0.375, 0.25, 0.375, 0.25, 0.625, 0.25, 0.625, 0.5, 0.375, 0.5, 0.375, 0.5, 0.625, 0.5, 0.625, 0.75, 0.375, 0.75, 0.375, 0.75, 0.625, 0.75, 0.625, 1.0, 0.375, 1.0, 0.125, 0.5, 0.375, 0.5, 0.375, 0.75, 0.125, 0.75, 0.625, 0.5, 0.875, 0.5, 0.875, 0.75, 0.625, 0.75])
me_cube_040.use_remesh_fix_poles = True
me_cube_040.use_remesh_preserve_attributes = False
me_cube_040.use_mirror_vertex_groups = False
me_cube_040.update()
me_cube_041 = bpy.data.meshes.new('Cube.041')
me_cube_041.from_pydata([(-0.9736, -1.441, -3.942), (-0.9716, -1.36, 1.401), (-0.9757, 0.4005, -3.942), (-0.9726, 0.5229, 1.401), (0.9575, -1.445, -3.942), (0.9595, -1.363, 1.401), (0.9554, 0.3964, -3.942), (0.9585, 0.5205, 1.401)], [], [(0, 1, 3, 2), (2, 3, 7, 6), (6, 7, 5, 4), (4, 5, 1, 0), (2, 6, 4, 0), (7, 3, 1, 5)])
_uv = me_cube_041.uv_layers.new(name='UVMap')
_uv.uv.foreach_set('vector', [0.375, 0.0, 0.625, 0.0, 0.625, 0.25, 0.375, 0.25, 0.375, 0.25, 0.625, 0.25, 0.625, 0.5, 0.375, 0.5, 0.375, 0.5, 0.625, 0.5, 0.625, 0.75, 0.375, 0.75, 0.375, 0.75, 0.625, 0.75, 0.625, 1.0, 0.375, 1.0, 0.125, 0.5, 0.375, 0.5, 0.375, 0.75, 0.125, 0.75, 0.625, 0.5, 0.875, 0.5, 0.875, 0.75, 0.625, 0.75])
me_cube_041.use_remesh_fix_poles = True
me_cube_041.use_remesh_preserve_attributes = False
me_cube_041.use_mirror_vertex_groups = False
me_cube_041.update()
me_cube_042 = bpy.data.meshes.new('Cube.042')
me_cube_042.from_pydata([(-0.9736, -1.441, -3.942), (-0.9716, -1.36, 1.401), (-0.9757, 0.4005, -3.942), (-0.9726, 0.5229, 1.401), (0.9575, -1.445, -3.942), (0.9595, -1.363, 1.401), (0.9554, 0.3964, -3.942), (0.9585, 0.5205, 1.401)], [], [(0, 1, 3, 2), (2, 3, 7, 6), (6, 7, 5, 4), (4, 5, 1, 0), (2, 6, 4, 0), (7, 3, 1, 5)])
_uv = me_cube_042.uv_layers.new(name='UVMap')
_uv.uv.foreach_set('vector', [0.375, 0.0, 0.625, 0.0, 0.625, 0.25, 0.375, 0.25, 0.375, 0.25, 0.625, 0.25, 0.625, 0.5, 0.375, 0.5, 0.375, 0.5, 0.625, 0.5, 0.625, 0.75, 0.375, 0.75, 0.375, 0.75, 0.625, 0.75, 0.625, 1.0, 0.375, 1.0, 0.125, 0.5, 0.375, 0.5, 0.375, 0.75, 0.125, 0.75, 0.625, 0.5, 0.875, 0.5, 0.875, 0.75, 0.625, 0.75])
me_cube_042.use_remesh_fix_poles = True
me_cube_042.use_remesh_preserve_attributes = False
me_cube_042.use_mirror_vertex_groups = False
me_cube_042.update()
me_cube_043 = bpy.data.meshes.new('Cube.043')
me_cube_043.from_pydata([(-0.9736, -1.441, -3.942), (-0.9716, -1.36, 1.401), (-0.9757, 0.4005, -3.942), (-0.9726, 0.5229, 1.401), (0.9575, -1.445, -3.942), (0.9595, -1.363, 1.401), (0.9554, 0.3964, -3.942), (0.9585, 0.5205, 1.401)], [], [(0, 1, 3, 2), (2, 3, 7, 6), (6, 7, 5, 4), (4, 5, 1, 0), (2, 6, 4, 0), (7, 3, 1, 5)])
_uv = me_cube_043.uv_layers.new(name='UVMap')
_uv.uv.foreach_set('vector', [0.375, 0.0, 0.625, 0.0, 0.625, 0.25, 0.375, 0.25, 0.375, 0.25, 0.625, 0.25, 0.625, 0.5, 0.375, 0.5, 0.375, 0.5, 0.625, 0.5, 0.625, 0.75, 0.375, 0.75, 0.375, 0.75, 0.625, 0.75, 0.625, 1.0, 0.375, 1.0, 0.125, 0.5, 0.375, 0.5, 0.375, 0.75, 0.125, 0.75, 0.625, 0.5, 0.875, 0.5, 0.875, 0.75, 0.625, 0.75])
me_cube_043.use_remesh_fix_poles = True
me_cube_043.use_remesh_preserve_attributes = False
me_cube_043.use_mirror_vertex_groups = False
me_cube_043.update()
me_cube_044 = bpy.data.meshes.new('Cube.044')
me_cube_044.from_pydata([(-0.9736, -1.441, -3.942), (-0.9716, -1.36, 1.401), (-0.9757, 0.4005, -3.942), (-0.9726, 0.5229, 1.401), (0.9575, -1.445, -3.942), (0.9595, -1.363, 1.401), (0.9554, 0.3964, -3.942), (0.9585, 0.5205, 1.401)], [], [(0, 1, 3, 2), (2, 3, 7, 6), (6, 7, 5, 4), (4, 5, 1, 0), (2, 6, 4, 0), (7, 3, 1, 5)])
_uv = me_cube_044.uv_layers.new(name='UVMap')
_uv.uv.foreach_set('vector', [0.375, 0.0, 0.625, 0.0, 0.625, 0.25, 0.375, 0.25, 0.375, 0.25, 0.625, 0.25, 0.625, 0.5, 0.375, 0.5, 0.375, 0.5, 0.625, 0.5, 0.625, 0.75, 0.375, 0.75, 0.375, 0.75, 0.625, 0.75, 0.625, 1.0, 0.375, 1.0, 0.125, 0.5, 0.375, 0.5, 0.375, 0.75, 0.125, 0.75, 0.625, 0.5, 0.875, 0.5, 0.875, 0.75, 0.625, 0.75])
me_cube_044.use_remesh_fix_poles = True
me_cube_044.use_remesh_preserve_attributes = False
me_cube_044.use_mirror_vertex_groups = False
me_cube_044.update()
me_cube_045 = bpy.data.meshes.new('Cube.045')
me_cube_045.from_pydata([(-0.9736, -1.441, -3.942), (-0.9716, -1.36, 1.401), (-0.9757, 0.4005, -3.942), (-0.9726, 0.5229, 1.401), (0.9575, -1.445, -3.942), (0.9595, -1.363, 1.401), (0.9554, 0.3964, -3.942), (0.9585, 0.5205, 1.401)], [], [(0, 1, 3, 2), (2, 3, 7, 6), (6, 7, 5, 4), (4, 5, 1, 0), (2, 6, 4, 0), (7, 3, 1, 5)])
_uv = me_cube_045.uv_layers.new(name='UVMap')
_uv.uv.foreach_set('vector', [0.375, 0.0, 0.625, 0.0, 0.625, 0.25, 0.375, 0.25, 0.375, 0.25, 0.625, 0.25, 0.625, 0.5, 0.375, 0.5, 0.375, 0.5, 0.625, 0.5, 0.625, 0.75, 0.375, 0.75, 0.375, 0.75, 0.625, 0.75, 0.625, 1.0, 0.375, 1.0, 0.125, 0.5, 0.375, 0.5, 0.375, 0.75, 0.125, 0.75, 0.625, 0.5, 0.875, 0.5, 0.875, 0.75, 0.625, 0.75])
me_cube_045.use_remesh_fix_poles = True
me_cube_045.use_remesh_preserve_attributes = False
me_cube_045.use_mirror_vertex_groups = False
me_cube_045.update()
me_plane = bpy.data.meshes.new('Plane')
me_plane.from_pydata([(-1.0, -1.0, 0.0), (1.0, -1.0, 0.0), (-1.0, 1.0, 0.0), (1.0, 1.0, 0.0)], [], [(0, 1, 3, 2)])
_uv = me_plane.uv_layers.new(name='UVMap')
_uv.uv.foreach_set('vector', [0.0, 0.0, 1.0, 0.0, 1.0, 1.0, 0.0, 1.0])
me_plane.use_remesh_fix_poles = True
me_plane.use_remesh_preserve_attributes = False
me_plane.use_mirror_vertex_groups = False
me_plane.update()

# ---- objects
ob_cylinder = bpy.data.objects.new('Cylinder', me_cylinder)
ob_cylinder_001 = bpy.data.objects.new('Cylinder.001', me_cylinder_001)
ob_cylinder_002 = bpy.data.objects.new('Cylinder.002', me_cylinder_003)
ob_cube = bpy.data.objects.new('Cube', me_cube_001)
ob_cube_001 = bpy.data.objects.new('Cube.001', me_cube_007)
ob_cube_002 = bpy.data.objects.new('Cube.002', me_cube_010)
ob_cube_003 = bpy.data.objects.new('Cube.003', me_cube_011)
ob_cube_004 = bpy.data.objects.new('Cube.004', me_cube_012)
ob_cube_005 = bpy.data.objects.new('Cube.005', me_cube_013)
ob_cube_006 = bpy.data.objects.new('Cube.006', me_cube_014)
ob_cube_007 = bpy.data.objects.new('Cube.007', me_cube_015)
ob_cube_008 = bpy.data.objects.new('Cube.008', me_cube_020)
ob_cube_009 = bpy.data.objects.new('Cube.009', me_cube_021)
ob_cube_010 = bpy.data.objects.new('Cube.010', me_cube_022)
ob_cube_011 = bpy.data.objects.new('Cube.011', me_cube_023)
ob_cube_013 = bpy.data.objects.new('Cube.013', me_cube_025)
ob_cube_016 = bpy.data.objects.new('Cube.016', me_cube_028)
ob_cube_012 = bpy.data.objects.new('Cube.012', me_cube_029)
ob_cube_014 = bpy.data.objects.new('Cube.014', me_cube_030)
ob_cube_015 = bpy.data.objects.new('Cube.015', me_cube_031)
ob_cube_017 = bpy.data.objects.new('Cube.017', me_cube_033)
ob_cube_018 = bpy.data.objects.new('Cube.018', me_cube_035)
ob_cube_019 = bpy.data.objects.new('Cube.019', me_cube_037)
ob_cube_020 = bpy.data.objects.new('Cube.020', me_cube_038)
ob_cube_021 = bpy.data.objects.new('Cube.021', me_cube_039)
ob_cube_022 = bpy.data.objects.new('Cube.022', me_cube_040)
ob_cube_023 = bpy.data.objects.new('Cube.023', me_cube_041)
ob_cube_024 = bpy.data.objects.new('Cube.024', me_cube_042)
ob_cube_025 = bpy.data.objects.new('Cube.025', me_cube_043)
ob_cube_026 = bpy.data.objects.new('Cube.026', me_cube_044)
ob_cube_027 = bpy.data.objects.new('Cube.027', me_cube_045)
ob_plane = bpy.data.objects.new('Plane', me_plane)

# ---- transforms, parenting, visibility, modifiers, constraints
ob_cylinder.location = (-0.004558, -0.002373, 1.034)
ob_cylinder.scale = (5.478, 5.478, 1.35)
ob_cylinder.lineart.crease_threshold = 0.0
_m = ob_cylinder.modifiers.new('Auto Smooth', 'NODES')
_m.node_group = ng_auto_smooth
_gi = [s.identifier for s in ng_auto_smooth.interface.items_tree if s.item_type == 'SOCKET' and s.in_out == 'INPUT']
_m[_gi[1]] = 0.5236  # Angle
ob_cylinder_001.location = (0.04842, 0.01185, 4.501)
ob_cylinder_001.scale = (3.62, 3.62, 3.593)
ob_cylinder_001.lineart.crease_threshold = 0.0
_m = ob_cylinder_001.modifiers.new('Auto Smooth', 'NODES')
_m.node_group = ng_auto_smooth
_gi = [s.identifier for s in ng_auto_smooth.interface.items_tree if s.item_type == 'SOCKET' and s.in_out == 'INPUT']
_m[_gi[1]] = 0.5236  # Angle
ob_cylinder_002.location = (-0.05099, -7.823e-08, 8.981)
ob_cylinder_002.scale = (4.229, 4.229, 0.8053)
ob_cylinder_002.lineart.crease_threshold = 0.0
_m = ob_cylinder_002.modifiers.new('Auto Smooth', 'NODES')
_m.node_group = ng_auto_smooth
_gi = [s.identifier for s in ng_auto_smooth.interface.items_tree if s.item_type == 'SOCKET' and s.in_out == 'INPUT']
_m[_gi[1]] = 0.5236  # Angle
ob_cube.location = (0.0582, -3.604, 10.02)
ob_cube.rotation_euler = (0.0, -0.0, 0.03232)
ob_cube.scale = (-0.9375, -0.7217, -0.2719)
ob_cube.lineart.crease_threshold = 0.0
ob_cube_001.location = (-2.385, -2.642, 10.02)
ob_cube_001.rotation_euler = (0.0, -0.0, -0.7531)
ob_cube_001.scale = (-0.9584, -0.709, -0.2719)
ob_cube_001.lineart.crease_threshold = 0.0
ob_cube_002.location = (-3.462, -0.159, 10.02)
ob_cube_002.rotation_euler = (0.0, -0.0, -1.538)
ob_cube_002.scale = (-0.9782, -0.6917, -0.2719)
ob_cube_002.lineart.crease_threshold = 0.0
ob_cube_003.location = (-2.54, 2.391, 10.02)
ob_cube_003.rotation_euler = (0.0, -0.0, -2.324)
ob_cube_003.scale = (-0.961, -0.7071, -0.2719)
ob_cube_003.lineart.crease_threshold = 0.0
ob_cube_004.location = (-0.1602, 3.514, 10.02)
ob_cube_004.rotation_euler = (0.0, -0.0, -3.109)
ob_cube_004.scale = (-0.9375, -0.7217, -0.2565)
ob_cube_004.lineart.crease_threshold = 0.0
ob_cube_005.location = (2.283, 2.552, 10.02)
ob_cube_005.rotation_euler = (0.0, 0.0, -3.895)
ob_cube_005.scale = (-0.9584, -0.709, -0.2719)
ob_cube_005.lineart.crease_threshold = 0.0
ob_cube_006.location = (3.36, 0.06891, 10.02)
ob_cube_006.rotation_euler = (0.0, 0.0, -4.68)
ob_cube_006.scale = (-0.9782, -0.6917, -0.2719)
ob_cube_006.lineart.crease_threshold = 0.0
ob_cube_007.location = (2.438, -2.481, 10.02)
ob_cube_007.rotation_euler = (0.0, -0.0, -5.465)
ob_cube_007.scale = (-0.961, -0.7071, -0.2719)
ob_cube_007.lineart.crease_threshold = 0.0
ob_cube_008.location = (0.05712, -3.63, 6.16)
ob_cube_008.rotation_euler = (0.0, -0.0, 0.03232)
ob_cube_008.scale = (-0.9283, -0.727, -0.4602)
ob_cube_008.lineart.crease_threshold = 0.0
ob_cube_009.location = (-3.428, -0.1598, 6.16)
ob_cube_009.rotation_euler = (0.0, -0.0, -1.538)
ob_cube_009.scale = (-0.9855, -0.6849, -0.4602)
ob_cube_009.lineart.crease_threshold = 0.0
ob_cube_010.location = (-0.1591, 3.54, 6.16)
ob_cube_010.rotation_euler = (0.0, -0.0, -3.109)
ob_cube_010.scale = (-0.9283, -0.727, -0.4602)
ob_cube_010.lineart.crease_threshold = 0.0
ob_cube_011.location = (3.326, 0.06976, 6.16)
ob_cube_011.rotation_euler = (0.0, 0.0, -4.68)
ob_cube_011.scale = (-0.9855, -0.6849, -0.4602)
ob_cube_011.lineart.crease_threshold = 0.0
ob_cube_013.location = (-3.287, 3.339, 0.09263)
ob_cube_013.rotation_euler = (0.0, -0.0, -2.324)
ob_cube_013.scale = (-1.307, -0.9591, -0.5248)
ob_cube_013.lineart.crease_threshold = 0.0
ob_cube_016.location = (-2.604, -3.296, 0.1739)
ob_cube_016.rotation_euler = (0.0, -0.0, -3.828)
ob_cube_016.scale = (-1.303, -0.9616, -0.5248)
ob_cube_016.lineart.crease_threshold = 0.0
ob_cube_012.location = (3.116, 3.315, 0.0166)
ob_cube_012.rotation_euler = (0.0, -0.0, -3.828)
ob_cube_012.scale = (-1.303, -0.9616, -0.5248)
ob_cube_012.lineart.crease_threshold = 0.0
ob_cube_014.location = (3.249, -3.111, 0.1629)
ob_cube_014.rotation_euler = (0.0, 0.0, 0.8715)
ob_cube_014.scale = (-1.308, -0.9581, -0.5248)
ob_cube_014.lineart.crease_threshold = 0.0
ob_cube_015.location = (-0.01966, -3.536, 3.862)
ob_cube_015.rotation_euler = (0.0, -0.0, 0.03232)
ob_cube_015.scale = (-1.202, -0.2018, 0.1601)
ob_cube_015.lineart.crease_threshold = 0.0
ob_cube_017.location = (-3.35, -1.008, 4.932)
ob_cube_017.rotation_euler = (0.0, -0.0, -1.228)
ob_cube_017.scale = (-1.202, -0.2018, 0.1601)
ob_cube_017.lineart.crease_threshold = 0.0
ob_cube_018.location = (-3.1, 1.649, 3.862)
ob_cube_018.rotation_euler = (0.0, 0.0, -1.999)
ob_cube_018.scale = (-1.202, -0.2018, 0.1601)
ob_cube_018.lineart.crease_threshold = 0.0
ob_cube_019.location = (-0.876, 3.438, 4.568)
ob_cube_019.rotation_euler = (0.0, 0.0, -2.827)
ob_cube_019.scale = (-1.202, -0.2018, 0.1601)
ob_cube_019.lineart.crease_threshold = 0.0
ob_cube_020.location = (-2.957, 1.898, 5.683)
ob_cube_020.rotation_euler = (0.0, -0.0, -2.08)
ob_cube_020.scale = (-1.202, -0.2018, 0.1601)
ob_cube_020.lineart.crease_threshold = 0.0
ob_cube_021.location = (-2.695, -2.238, 6.321)
ob_cube_021.rotation_euler = (0.0, -0.0, -7.116)
ob_cube_021.scale = (-1.202, -0.2018, 0.2211)
ob_cube_021.lineart.crease_threshold = 0.0
ob_cube_022.location = (2.013, 2.967, 3.862)
ob_cube_022.rotation_euler = (0.0, -0.0, 2.606)
ob_cube_022.scale = (-1.202, -0.2018, 0.1601)
ob_cube_022.lineart.crease_threshold = 0.0
ob_cube_023.location = (2.547, 2.532, 5.663)
ob_cube_023.rotation_euler = (0.0, -0.0, -3.871)
ob_cube_023.scale = (-1.202, -0.2018, 0.2211)
ob_cube_023.lineart.crease_threshold = 0.0
ob_cube_024.location = (3.266, -1.484, 3.862)
ob_cube_024.rotation_euler = (0.0, -0.0, -5.096)
ob_cube_024.scale = (-1.202, -0.2018, 0.1601)
ob_cube_024.lineart.crease_threshold = 0.0
ob_cube_025.location = (1.922, -3.001, 4.823)
ob_cube_025.rotation_euler = (0.0, -0.0, -5.675)
ob_cube_025.scale = (-1.202, -0.2018, 0.2211)
ob_cube_025.lineart.crease_threshold = 0.0
ob_cube_026.location = (3.47, -0.9263, 5.663)
ob_cube_026.rotation_euler = (0.0, -0.0, -4.928)
ob_cube_026.scale = (-1.202, -0.2018, 0.2211)
ob_cube_026.lineart.crease_threshold = 0.0
ob_cube_027.location = (-2.393, -2.563, 3.686)
ob_cube_027.rotation_euler = (0.0, -0.0, -0.7075)
ob_cube_027.scale = (-1.202, -0.2018, 0.1601)
ob_cube_027.lineart.crease_threshold = 0.0
ob_plane.location = (0.0, 0.0, 0.0)
ob_plane.scale = (9.39, 9.39, 9.39)
ob_plane.lineart.crease_threshold = 0.0

# ---- collection membership
col_collection.objects.link(ob_cylinder)
col_collection.objects.link(ob_cylinder_001)
col_collection.objects.link(ob_cylinder_002)
col_collection.objects.link(ob_cube)
col_collection.objects.link(ob_cube_001)
col_collection.objects.link(ob_cube_002)
col_collection.objects.link(ob_cube_003)
col_collection.objects.link(ob_cube_004)
col_collection.objects.link(ob_cube_005)
col_collection.objects.link(ob_cube_006)
col_collection.objects.link(ob_cube_007)
col_collection.objects.link(ob_cube_008)
col_collection.objects.link(ob_cube_009)
col_collection.objects.link(ob_cube_010)
col_collection.objects.link(ob_cube_011)
col_collection.objects.link(ob_cube_013)
col_collection.objects.link(ob_cube_016)
col_collection.objects.link(ob_cube_012)
col_collection.objects.link(ob_cube_014)
col_collection.objects.link(ob_cube_015)
col_collection.objects.link(ob_cube_017)
col_collection.objects.link(ob_cube_018)
col_collection.objects.link(ob_cube_019)
col_collection.objects.link(ob_cube_020)
col_collection.objects.link(ob_cube_021)
col_collection.objects.link(ob_cube_022)
col_collection.objects.link(ob_cube_023)
col_collection.objects.link(ob_cube_024)
col_collection.objects.link(ob_cube_025)
col_collection.objects.link(ob_cube_026)
col_collection.objects.link(ob_cube_027)
col_collection.objects.link(ob_plane)

# ---- scene / render settings (as saved in the file)
scene.frame_start = 1; scene.frame_end = 250; scene.frame_set(6)
scene.render.engine = 'BLENDER_EEVEE_NEXT'
scene.cycles.use_denoising = False
scene.cycles.samples = 128
scene.cycles.sampling_pattern = 'TABULATED_SOBOL'
scene.cycles.use_adaptive_sampling = False
scene.cycles.use_light_tree = False
scene.view_settings.view_transform = 'Filmic'
bpy.context.view_layer.update()

# ---- added for rendering (the .blend has no active camera and no usable light): camera, sun
cam_auto = bpy.data.cameras.new('AutoCamera')
cam_auto.lens = 50.0
cam_auto.sensor_width = 36.0
cam_auto.clip_end = 1000.0
ob_auto_camera = bpy.data.objects.new('AutoCamera', cam_auto)
scene.collection.objects.link(ob_auto_camera)
ob_auto_camera.location = (26.7837, -32.1404, 26.7624)
ob_auto_camera.rotation_euler = (1.09748, -7.21219e-08, 0.694738)
scene.camera = ob_auto_camera
light_auto_sun = bpy.data.lights.new('AutoSun', 'SUN')
light_auto_sun.energy = 3.0
light_auto_sun.angle = 0.0523599
ob_auto_sun = bpy.data.objects.new('AutoSun', light_auto_sun)
scene.collection.objects.link(ob_auto_sun)
ob_auto_sun.rotation_euler = (0.872665, 0.174533, 0.523599)
bpy.context.view_layer.update()
